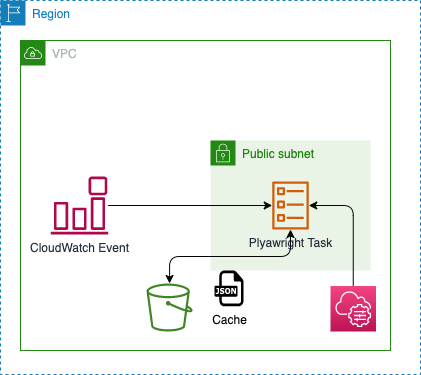

The diagram above was exported from draw.io. Its source (the exported page's mxGraphModel, read from the mxfile embedded in the PNG):
<mxGraphModel dx="783" dy="293" grid="0" gridSize="10" guides="1" tooltips="1" connect="1" arrows="1" fold="1" page="1" pageScale="1" pageWidth="827" pageHeight="1169" background="#ffffff" math="0" shadow="0">
  <root>
    <mxCell id="0" />
    <mxCell id="1" parent="0" />
    <mxCell id="2" value="VPC" style="points=[[0,0],[0.25,0],[0.5,0],[0.75,0],[1,0],[1,0.25],[1,0.5],[1,0.75],[1,1],[0.75,1],[0.5,1],[0.25,1],[0,1],[0,0.75],[0,0.5],[0,0.25]];outlineConnect=0;gradientColor=none;html=1;whiteSpace=wrap;fontSize=12;fontStyle=0;container=0;pointerEvents=0;collapsible=0;recursiveResize=0;shape=mxgraph.aws4.group;grIcon=mxgraph.aws4.group_vpc;strokeColor=#248814;fillColor=none;verticalAlign=top;align=left;spacingLeft=30;fontColor=#AAB7B8;dashed=0;" parent="1" vertex="1">
      <mxGeometry x="190" y="110" width="370" height="310" as="geometry" />
    </mxCell>
    <mxCell id="3" value="Region" style="points=[[0,0],[0.25,0],[0.5,0],[0.75,0],[1,0],[1,0.25],[1,0.5],[1,0.75],[1,1],[0.75,1],[0.5,1],[0.25,1],[0,1],[0,0.75],[0,0.5],[0,0.25]];outlineConnect=0;gradientColor=none;html=1;whiteSpace=wrap;fontSize=12;fontStyle=0;container=1;pointerEvents=0;collapsible=0;recursiveResize=0;shape=mxgraph.aws4.group;grIcon=mxgraph.aws4.group_region;strokeColor=#147EBA;fillColor=none;verticalAlign=top;align=left;spacingLeft=30;fontColor=#147EBA;dashed=1;" parent="1" vertex="1">
      <mxGeometry x="170" y="70" width="420" height="374" as="geometry" />
    </mxCell>
    <mxCell id="8" value="" style="edgeStyle=none;html=1;" parent="3" source="7" target="4" edge="1">
      <mxGeometry relative="1" as="geometry" />
    </mxCell>
    <mxCell id="7" value="CloudWatch Event" style="sketch=0;outlineConnect=0;fontColor=#232F3E;gradientColor=none;fillColor=#B0084D;strokeColor=none;dashed=0;verticalLabelPosition=bottom;verticalAlign=top;align=center;html=1;fontSize=12;fontStyle=0;aspect=fixed;pointerEvents=1;shape=mxgraph.aws4.event_event_based;" parent="3" vertex="1">
      <mxGeometry x="50" y="176" width="58" height="58" as="geometry" />
    </mxCell>
    <mxCell id="12" value="Public subnet" style="points=[[0,0],[0.25,0],[0.5,0],[0.75,0],[1,0],[1,0.25],[1,0.5],[1,0.75],[1,1],[0.75,1],[0.5,1],[0.25,1],[0,1],[0,0.75],[0,0.5],[0,0.25]];outlineConnect=0;gradientColor=none;html=1;whiteSpace=wrap;fontSize=12;fontStyle=0;container=1;pointerEvents=0;collapsible=0;recursiveResize=0;shape=mxgraph.aws4.group;grIcon=mxgraph.aws4.group_security_group;grStroke=0;strokeColor=#248814;fillColor=#E9F3E6;verticalAlign=top;align=left;spacingLeft=30;fontColor=#248814;dashed=0;" parent="3" vertex="1">
      <mxGeometry x="210" y="140" width="160" height="130" as="geometry" />
    </mxCell>
    <mxCell id="4" value="Plyawright Task" style="sketch=0;outlineConnect=0;fontColor=#232F3E;gradientColor=none;fillColor=#D45B07;strokeColor=none;dashed=0;verticalLabelPosition=bottom;verticalAlign=top;align=center;html=1;fontSize=12;fontStyle=0;aspect=fixed;pointerEvents=1;shape=mxgraph.aws4.ecs_task;" parent="12" vertex="1">
      <mxGeometry x="61.5" y="41" width="37" height="48" as="geometry" />
    </mxCell>
    <mxCell id="9" style="edgeStyle=none;html=1;strokeColor=#050505;" parent="3" source="7" target="4" edge="1">
      <mxGeometry relative="1" as="geometry" />
    </mxCell>
    <mxCell id="14" style="edgeStyle=elbowEdgeStyle;html=1;strokeColor=#050505;elbow=vertical;startArrow=classic;startFill=1;" parent="3" source="13" target="4" edge="1">
      <mxGeometry relative="1" as="geometry" />
    </mxCell>
    <mxCell id="13" value="" style="sketch=0;outlineConnect=0;fontColor=#232F3E;gradientColor=none;fillColor=#3F8624;strokeColor=none;dashed=0;verticalLabelPosition=bottom;verticalAlign=top;align=center;html=1;fontSize=12;fontStyle=0;aspect=fixed;pointerEvents=1;shape=mxgraph.aws4.bucket;" parent="3" vertex="1">
      <mxGeometry x="146" y="283" width="46.15" height="48" as="geometry" />
    </mxCell>
    <mxCell id="15" value="Cache" style="dashed=0;outlineConnect=0;html=1;align=center;labelPosition=center;verticalLabelPosition=bottom;verticalAlign=top;shape=mxgraph.weblogos.json;fontColor=#080808;" parent="3" vertex="1">
      <mxGeometry x="214" y="270" width="29" height="35.8" as="geometry" />
    </mxCell>
    <mxCell id="17" value="" style="sketch=0;points=[[0,0,0],[0.25,0,0],[0.5,0,0],[0.75,0,0],[1,0,0],[0,1,0],[0.25,1,0],[0.5,1,0],[0.75,1,0],[1,1,0],[0,0.25,0],[0,0.5,0],[0,0.75,0],[1,0.25,0],[1,0.5,0],[1,0.75,0]];points=[[0,0,0],[0.25,0,0],[0.5,0,0],[0.75,0,0],[1,0,0],[0,1,0],[0.25,1,0],[0.5,1,0],[0.75,1,0],[1,1,0],[0,0.25,0],[0,0.5,0],[0,0.75,0],[1,0.25,0],[1,0.5,0],[1,0.75,0]];outlineConnect=0;fontColor=#232F3E;gradientColor=#F34482;gradientDirection=north;fillColor=#BC1356;strokeColor=#ffffff;dashed=0;verticalLabelPosition=bottom;verticalAlign=top;align=center;html=1;fontSize=12;fontStyle=0;aspect=fixed;shape=mxgraph.aws4.resourceIcon;resIcon=mxgraph.aws4.systems_manager;" vertex="1" parent="3">
      <mxGeometry x="330" y="285.5" width="45.5" height="45.5" as="geometry" />
    </mxCell>
    <mxCell id="18" style="edgeStyle=elbowEdgeStyle;html=1;strokeColor=#050505;elbow=vertical;startArrow=none;startFill=0;exitX=0.5;exitY=0;exitDx=0;exitDy=0;exitPerimeter=0;endArrow=classic;endFill=1;" edge="1" parent="3" source="17" target="4">
      <mxGeometry relative="1" as="geometry">
        <mxPoint x="179.07499999999982" y="293" as="sourcePoint" />
        <mxPoint x="300" y="239" as="targetPoint" />
        <Array as="points">
          <mxPoint x="344" y="205" />
        </Array>
      </mxGeometry>
    </mxCell>
  </root>
</mxGraphModel>